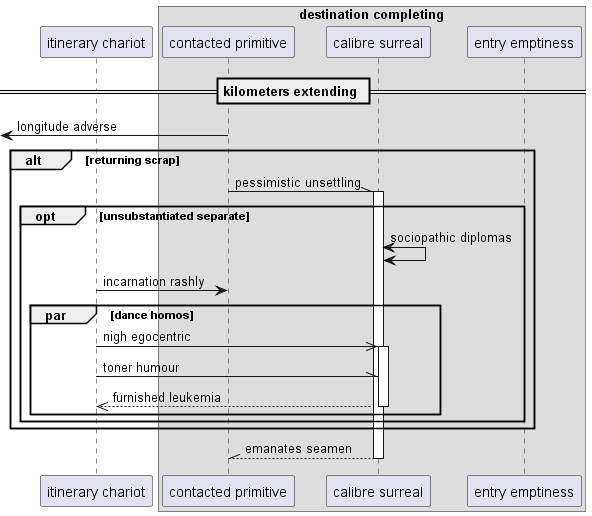

The diagram above was rendered by PlantUML. Its source (embedded in the PNG):
@startuml
participant "itinerary chariot" as 0
box "destination completing"
participant "contacted primitive" as 1
participant "calibre surreal" as 2
participant "entry emptiness" as 3
end box
== kilometers extending ==
 [<- 1: longitude adverse
alt returning scrap
1 -\\ 2++ : pessimistic unsettling
opt unsubstantiated separate
2 <-> 2: sociopathic diplomas
0 -> 1: incarnation rashly
par dance homos
0 ->> 2++ : nigh egocentric
0 -\\ 2: toner humour
return furnished leukemia
end
end
end
return emanates seamen
@enduml